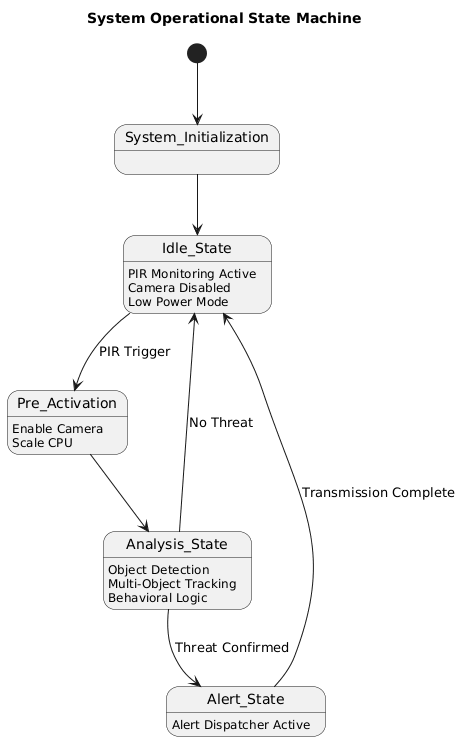

The diagram above was rendered by PlantUML. Its source (embedded in the PNG):
@startuml
title System Operational State Machine

[*] --> System_Initialization

System_Initialization --> Idle_State

Idle_State : PIR Monitoring Active
Idle_State : Camera Disabled
Idle_State : Low Power Mode

Idle_State --> Pre_Activation : PIR Trigger

Pre_Activation : Enable Camera
Pre_Activation : Scale CPU

Pre_Activation --> Analysis_State

Analysis_State : Object Detection
Analysis_State : Multi-Object Tracking
Analysis_State : Behavioral Logic

Analysis_State --> Alert_State : Threat Confirmed
Analysis_State --> Idle_State : No Threat

Alert_State : Alert Dispatcher Active
Alert_State --> Idle_State : Transmission Complete
@enduml